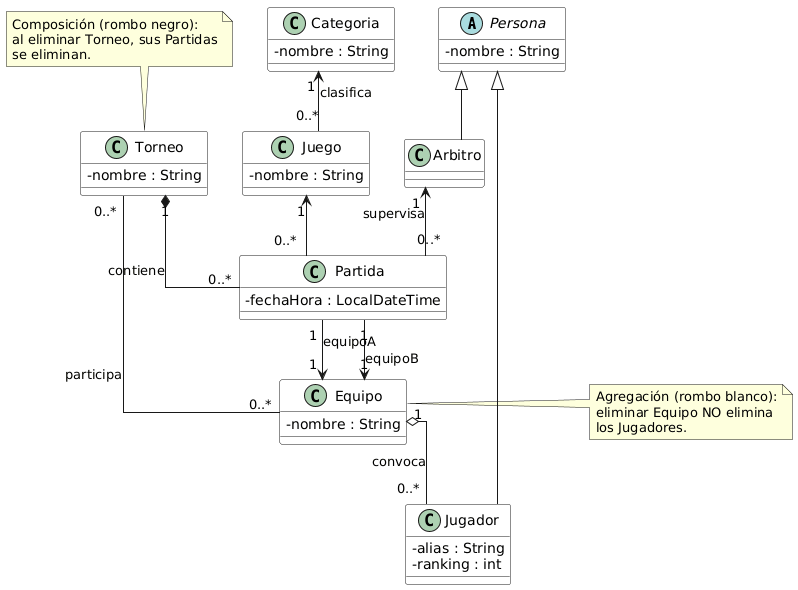

The diagram above was rendered by PlantUML. Its source (embedded in the PNG):
@startuml
skinparam classAttributeIconSize 0
skinparam linetype ortho
skinparam class {
  BackgroundColor White
}

' ===== Clases =====
abstract class Persona {
  -nombre : String
}

class Jugador {
  -alias : String
  -ranking : int
}

class Arbitro
class Equipo {
  -nombre : String
}
class Torneo {
  -nombre : String
}
class Partida {
  -fechaHora : LocalDateTime
}
class Juego {
  -nombre : String
}
class Categoria {
  -nombre : String
}

' ===== Herencia =====
Persona <|-- Jugador
Persona <|-- Arbitro

' ===== Relaciones estructurales =====
' Composición: Torneo posee sus Partidas (ciclo de vida compartido)
Torneo "1" *-- "0..*" Partida : contiene

' Partida con dos equipos (roles explícitos)
Partida "1" --> "1" Equipo : equipoA
Partida "1" --> "1" Equipo : equipoB

' Un árbitro por partida; un árbitro puede supervisar muchas
Arbitro "1" <-- "0..*" Partida : supervisa

' Un juego por partida; un juego puede aparecer en muchas
Juego "1" <-- "0..*" Partida

' Una categoría clasifica muchos juegos; un juego pertenece a una categoría
Categoria "1" <-- "0..*" Juego : clasifica

' Agregación: Equipo agrupa Jugadores (las partes sobreviven)
Equipo "1" o-- "0..*" Jugador : convoca

' N:M entre Torneo y Equipo (participación)
Torneo "0..*" -- "0..*" Equipo : participa

' ===== Notas =====
note top of Torneo
  Composición (rombo negro):
  al eliminar Torneo, sus Partidas
  se eliminan.
end note

note right of Equipo
  Agregación (rombo blanco):
  eliminar Equipo NO elimina
  los Jugadores.
end note
@enduml